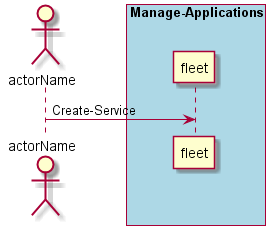

The diagram above was rendered by PlantUML. Its source (embedded in the PNG):
@startuml
Actor "actorName" as A

box "Manage-Applications" #lightblue
participant "fleet" as S
A -> S : Create-Service
end box

@enduml